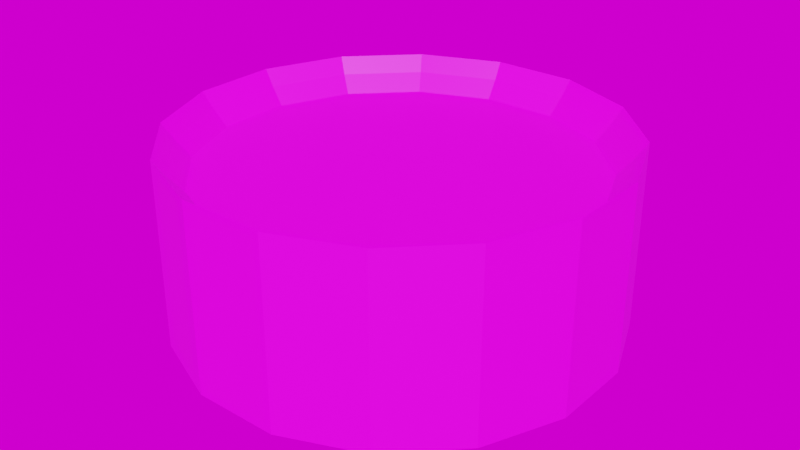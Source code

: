 # Source: casino.blend  (saved by Blender 3.1.7; exported with 4.5.12 LTS)
import bpy
from mathutils import Matrix  # noqa: F401  (used for matrix-valued properties, if any)

bpy.ops.wm.read_factory_settings(use_empty=True)
scene = bpy.context.scene
scene.name = 'Scene'

# ---- collections
col_collection = bpy.data.collections.new('Collection'); scene.collection.children.link(col_collection)

# ---- images (referenced by path relative to the original .blend; pixels are not part of the script)
import os
ASSET_DIR = os.environ.get("B2B_ASSET_DIR", "")  # directory of the original .blend (textures are referenced by path, not embedded)
HERE = os.path.dirname(os.path.abspath(__file__))  # packed textures are extracted next to this script under _unpacked/

def load_image(name, relpath, width, height, colorspace="sRGB"):
    """Load a texture the original file referenced (path relative to the .blend, or extracted next to this script)."""
    p = next((c for c in (os.path.join(HERE, relpath), os.path.join(ASSET_DIR, relpath)) if relpath and os.path.exists(c)), "")
    if p:
        img = bpy.data.images.load(p, check_existing=True)
        img.name = name
    else:  # same state as the original file: an image datablock whose file is absent (Cycles renders it pink)
        img = bpy.data.images.new(name, width, height)
        img.source = "FILE"
        img.filepath = "//" + (relpath or name)
    img.colorspace_settings.name = colorspace
    return img
img_casino_texturec_png = load_image('casino_textureC.png', 'casino_textureC.png', 1024, 1024, 'sRGB')
img_bathroom_1k_hdr = load_image('bathroom_1k.hdr', 'bathroom_1k.hdr', 1024, 1024, 'Linear Rec.709')

# ---- materials (node trees are filled in below, after node groups)
mat_default_obj = bpy.data.materials.new('Default OBJ')
mat_default_obj.use_transparent_shadow = False

# ---- material node trees
mat_default_obj.use_nodes = True; mat_default_obj.node_tree.nodes.clear()
_N = mat_default_obj.node_tree.nodes; _L = mat_default_obj.node_tree.links
n0 = _N.new('ShaderNodeBsdfPrincipled'); n0.name = 'Principled BSDF'; n0.location = (10, 300)
n0.distribution = 'GGX'
n0.subsurface_method = 'RANDOM_WALK_SKIN'
n0.inputs[3].default_value = 1.45
n0.inputs[27].default_value = (0.0, 0.0, 0.0, 1.0)
n0.inputs[28].default_value = 1.0
n1 = _N.new('ShaderNodeOutputMaterial'); n1.name = 'Material Output'; n1.location = (300, 300)
n2 = _N.new('ShaderNodeTexImage'); n2.name = 'Image Texture'; n2.location = (-280, 280)
n2.image = img_casino_texturec_png
n2.interpolation = 'Closest'
_L.new(n0.outputs[0], n1.inputs[0])
_L.new(n2.outputs[0], n0.inputs[0])
n1.is_active_output = True

# ---- world
world_world = bpy.data.worlds.new('World'); scene.world = world_world
world_world.use_nodes = True; world_world.node_tree.nodes.clear()
_N = world_world.node_tree.nodes; _L = world_world.node_tree.links
n0 = _N.new('ShaderNodeTexEnvironment'); n0.name = 'Environment Texture'; n0.location = (-92, 328)
n0.image = img_bathroom_1k_hdr
n1 = _N.new('ShaderNodeOutputWorld'); n1.name = 'World Output.001'; n1.location = (328, 280)
_L.new(n0.outputs[0], n1.inputs[0])
n1.is_active_output = True
world_world.color = (0.05088, 0.05088, 0.05088)
world_world.use_sun_shadow = False
world_world.sun_shadow_jitter_overblur = 0.0

# ---- meshes
me_unnamed = bpy.data.meshes.new('Unnamed')
me_unnamed.from_pydata([(-9.291, 6.213, 0.2093), (-9.291, 6.213, 7.118), (-6.206, 9.296, 7.118), (-6.206, 9.296, 0.2093), (-2.176, 10.96, 7.118), (-2.176, 10.96, 0.2093), (2.185, 10.96, 7.118), (2.185, 10.96, 0.2093), (6.213, 9.291, 7.118), (6.213, 9.291, 0.2093), (9.296, 6.206, 7.118), (9.296, 6.206, 0.2093), (10.96, 2.176, 7.118), (10.96, 2.176, 0.2093), (10.96, -2.185, 7.118), (10.96, -2.185, 0.2093), (2.176, -10.96, 0.2093), (2.176, -10.96, 7.118), (-2.185, -10.96, 7.118), (-2.185, -10.96, 0.2093), (-6.213, -9.291, 7.118), (-6.213, -9.291, 0.2093), (-9.296, -6.206, 7.118), (-9.296, -6.206, 0.2093), (-10.96, -2.176, 7.118), (-10.96, -2.176, 0.2093), (-10.96, 2.185, 7.118), (-10.96, 2.185, 0.2093), (6.206, -9.296, 7.118), (6.206, -9.296, 9.677), (2.176, -10.96, 9.677), (6.206, -9.296, 0.2093), (-9.291, 6.213, 9.677), (-6.206, 9.296, 9.677), (9.291, -6.213, 7.118), (9.291, -6.213, 9.677), (-2.176, 10.96, 9.677), (2.185, 10.96, 9.677), (-2.185, -10.96, 9.677), (-6.213, -9.291, 9.677), (10.96, -2.185, 9.677), (6.213, 9.291, 9.677), (9.296, 6.206, 9.677), (-9.296, -6.206, 9.677), (-10.96, -2.176, 9.677), (10.96, 2.176, 9.677), (-10.96, 2.185, 9.677), (10.38, -2.07, 8.861), (8.802, -5.886, 8.861), (-10.39, -2.062, 8.861), (-10.38, 2.07, 8.861), (10.39, 2.062, 8.861), (-8.807, -5.88, 8.861), (8.807, 5.88, 8.861), (-5.886, -8.802, 8.861), (5.886, 8.802, 8.861), (-2.07, -10.38, 8.861), (2.07, 10.38, 8.861), (2.062, -10.39, 8.861), (-2.062, 10.39, 8.861), (5.88, -8.807, 8.861), (-5.88, 8.807, 8.861), (-8.802, 5.886, 8.861), (9.291, -6.213, 0.2093), (-1.916, 9.652, 8.012), (1.923, 9.65, 8.012), (5.464, -8.184, 8.012), (1.916, -9.652, 8.012), (-5.464, 8.184, 8.012), (8.18, -5.47, 8.012), (-9.65, 1.923, 8.012), (-8.18, 5.47, 8.012), (9.65, -1.923, 8.012), (-9.652, -1.916, 8.012), (9.652, 1.916, 8.012), (-8.184, -5.464, 8.012), (8.184, 5.464, 8.012), (-5.47, -8.18, 8.012), (5.47, 8.18, 8.012), (-1.923, -9.65, 8.012)], [], [(0, 1, 2, 3), (3, 2, 4, 5), (5, 4, 6, 7), (7, 6, 8, 9), (9, 8, 10, 11), (11, 10, 12, 13), (13, 12, 14, 15), (16, 17, 18, 19), (19, 18, 20, 21), (21, 20, 22, 23), (23, 22, 24, 25), (25, 24, 26, 27), (17, 28, 29, 30), (28, 17, 16, 31), (2, 1, 32, 33), (28, 34, 35, 29), (6, 4, 36, 37), (20, 18, 38, 39), (34, 14, 40, 35), (10, 8, 41, 42), (24, 22, 43, 44), (14, 12, 45, 40), (4, 2, 33, 36), (1, 26, 46, 32), (18, 17, 30, 38), (8, 6, 37, 41), (22, 20, 39, 43), (12, 10, 42, 45), (26, 24, 44, 46), (35, 40, 47, 48), (46, 44, 49, 50), (40, 45, 51, 47), (44, 43, 52, 49), (45, 42, 53, 51), (43, 39, 54, 52), (42, 41, 55, 53), (39, 38, 56, 54), (41, 37, 57, 55), (38, 30, 58, 56), (37, 36, 59, 57), (30, 29, 60, 58), (36, 33, 61, 59), (29, 35, 48, 60), (32, 46, 50, 62), (33, 32, 62, 61), (34, 28, 31, 63), (27, 26, 1, 0), (57, 59, 64, 65), (58, 60, 66, 67), (59, 61, 68, 64), (60, 48, 69, 66), (62, 50, 70, 71), (61, 62, 71, 68), (48, 47, 72, 69), (50, 49, 73, 70), (47, 51, 74, 72), (49, 52, 75, 73), (51, 53, 76, 74), (52, 54, 77, 75), (53, 55, 78, 76), (54, 56, 79, 77), (55, 57, 65, 78), (56, 58, 67, 79), (14, 34, 63, 15), (71, 70, 73, 75, 77, 79, 67, 66, 69, 72, 74, 76, 78, 65, 64, 68)])
me_unnamed.polygons.foreach_set('use_smooth', [True] * 65)
_k = set([(0, 1), (1, 32), (2, 3), (2, 33), (4, 5), (4, 36), (6, 7), (6, 37), (8, 9), (8, 41), (10, 11), (10, 42), (12, 13), (12, 45), (14, 15), (14, 40), (16, 17), (17, 30), (18, 19), (18, 38), (20, 21), (20, 39), (22, 23), (22, 43), (24, 25), (24, 44), (26, 27), (26, 46), (28, 29), (28, 31), (29, 30), (29, 35), (29, 60), (30, 38), (30, 58), (32, 33), (32, 46), (32, 62), (33, 36), (33, 61), (34, 35), (34, 63), (35, 40), (35, 48), (36, 37), (36, 59), (37, 41), (37, 57), (38, 39), (38, 56), (39, 43), (39, 54), (40, 45), (40, 47), (41, 42), (41, 55), (42, 45), (42, 53), (43, 44), (43, 52), (44, 46), (44, 49), (45, 51), (46, 50), (47, 48), (47, 51), (47, 72), (48, 60), (48, 69), (49, 50), (49, 52), (49, 73), (50, 62), (50, 70), (51, 53), (51, 74), (52, 54), (52, 75), (53, 55), (53, 76), (54, 56), (54, 77), (55, 57), (55, 78), (56, 58), (56, 79), (57, 59), (57, 65), (58, 60), (58, 67), (59, 61), (59, 64), (60, 66), (61, 62), (61, 68), (62, 71), (64, 65), (64, 68), (65, 78), (66, 67), (66, 69), (67, 79), (68, 71), (69, 72), (70, 71), (70, 73), (72, 74), (73, 75), (74, 76), (75, 77), (76, 78), (77, 79)])
me_unnamed.attributes.new('sharp_edge', 'BOOLEAN', 'EDGE').data.foreach_set('value', [ (min(e.vertices), max(e.vertices)) in _k for e in me_unnamed.edges])
_uv = me_unnamed.uv_layers.new(name='UVMap')
_uv.uv.foreach_set('vector', [0.1357, 0.06249, 0.03666, 0.06249, 0.03666, 0.0, 0.1357, 0.0, 0.1357, 0.9998, 0.03666, 0.9998, 0.03666, 0.9373, 0.1357, 0.9373, 0.1357, 0.9373, 0.03666, 0.9373, 0.03666, 0.8748, 0.1357, 0.8748, 0.1357, 0.8748, 0.03666, 0.8748, 0.03666, 0.8123, 0.1357, 0.8123, 0.1357, 0.8123, 0.03666, 0.8123, 0.03666, 0.7498, 0.1357, 0.7498, 0.1357, 0.7498, 0.03666, 0.7498, 0.03666, 0.6874, 0.1357, 0.6874, 0.1357, 0.6874, 0.03666, 0.6874, 0.03666, 0.6249, 0.1357, 0.6249, 0.6313, 0.0, 0.6313, 0.342, 0.2578, 0.342, 0.2578, 0.0, 0.1357, 0.3749, 0.03666, 0.3749, 0.03666, 0.3124, 0.1357, 0.3124, 0.1357, 0.3124, 0.03666, 0.3124, 0.03666, 0.2499, 0.1357, 0.2499, 0.1357, 0.2499, 0.03666, 0.2499, 0.03666, 0.1875, 0.1357, 0.1875, 0.1357, 0.1875, 0.03666, 0.1875, 0.03666, 0.125, 0.1357, 0.125, 0.03666, 0.4374, 0.03666, 0.4999, 0.0, 0.4999, 0.0, 0.4374, 0.03666, 0.4999, 0.03666, 0.4374, 0.1357, 0.4374, 0.1357, 0.4999, 0.03666, 0.0, 0.03666, 0.06249, 0.0, 0.06249, 0.0, 0.0, 0.03666, 0.4999, 0.03666, 0.5624, 0.0, 0.5624, 0.0, 0.4999, 0.03666, 0.8748, 0.03666, 0.9373, 0.0, 0.9373, 0.0, 0.8748, 0.03666, 0.3124, 0.03666, 0.3749, 0.0, 0.3749, 0.0, 0.3124, 0.03666, 0.5624, 0.03666, 0.6249, 0.0, 0.6249, 0.0, 0.5624, 0.03666, 0.7498, 0.03666, 0.8123, 0.0, 0.8123, 0.0, 0.7498, 0.03666, 0.1875, 0.03666, 0.2499, 0.0, 0.2499, 0.0, 0.1875, 0.03666, 0.6249, 0.03666, 0.6874, 0.0, 0.6874, 0.0, 0.6249, 0.03666, 0.9373, 0.03666, 0.9998, 0.0, 0.9998, 0.0, 0.9373, 0.03666, 0.06249, 0.03666, 0.125, 0.0, 0.125, 0.0, 0.06249, 0.2578, 0.342, 0.6313, 0.342, 0.6313, 0.4686, 0.2578, 0.4686, 0.03666, 0.8123, 0.03666, 0.8748, 0.0, 0.8748, 0.0, 0.8123, 0.03666, 0.2499, 0.03666, 0.3124, 0.0, 0.3124, 0.0, 0.2499, 0.03666, 0.6874, 0.03666, 0.7498, 0.0, 0.7498, 0.0, 0.6874, 0.03666, 0.125, 0.03666, 0.1875, 0.0, 0.1875, 0.0, 0.125, 0.8574, 0.3432, 0.7949, 0.3401, 0.7974, 0.3259, 0.8563, 0.3288, 0.9519, 0.3477, 0.8894, 0.3482, 0.891, 0.3339, 0.95, 0.3334, 0.8561, 0.2796, 0.7937, 0.2784, 0.7957, 0.2641, 0.8546, 0.2652, 0.9537, 0.2847, 0.8911, 0.2834, 0.8931, 0.2691, 0.9522, 0.2703, 0.8555, 0.22, 0.793, 0.2205, 0.7946, 0.2062, 0.8536, 0.2057, 0.9529, 0.2239, 0.8904, 0.2226, 0.8924, 0.2083, 0.9514, 0.2095, 0.8547, 0.1644, 0.7923, 0.1656, 0.7937, 0.1512, 0.8527, 0.1501, 0.9536, 0.1702, 0.8911, 0.1682, 0.8933, 0.1539, 0.9523, 0.1559, 0.8529, 0.1113, 0.7904, 0.1124, 0.7919, 0.09805, 0.8509, 0.09706, 0.959, 0.1105, 0.8965, 0.1107, 0.8982, 0.09638, 0.9572, 0.09615, 0.853, 0.06209, 0.7906, 0.06443, 0.7918, 0.05005, 0.8507, 0.04786, 0.8568, 0.4685, 0.7943, 0.469, 0.7959, 0.4546, 0.8549, 0.4542, 0.9567, 0.05747, 0.8942, 0.0574, 0.8959, 0.04301, 0.955, 0.04315, 0.8599, 0.4092, 0.7974, 0.4074, 0.7996, 0.3931, 0.8585, 0.3948, 0.9512, 0.4073, 0.8887, 0.4079, 0.8903, 0.3936, 0.9493, 0.393, 0.9521, 0.4658, 0.8894, 0.4666, 0.891, 0.4522, 0.9503, 0.4515, 0.03666, 0.5624, 0.03666, 0.4999, 0.1357, 0.4999, 0.1357, 0.5624, 0.1357, 0.125, 0.03666, 0.125, 0.03666, 0.06249, 0.1357, 0.06249, 0.8507, 0.04786, 0.7918, 0.05005, 0.7931, 0.03393, 0.8481, 0.03187, 0.8549, 0.4542, 0.7959, 0.4546, 0.7977, 0.4385, 0.8528, 0.4381, 0.955, 0.04315, 0.8959, 0.04301, 0.898, 0.02692, 0.9531, 0.02709, 0.8585, 0.3948, 0.7996, 0.3931, 0.802, 0.3771, 0.857, 0.3786, 0.9493, 0.393, 0.8903, 0.3936, 0.8921, 0.3774, 0.9472, 0.3769, 0.9503, 0.4515, 0.891, 0.4522, 0.8928, 0.436, 0.948, 0.4353, 0.8563, 0.3288, 0.7974, 0.3259, 0.8001, 0.3099, 0.8551, 0.3127, 0.95, 0.3334, 0.891, 0.3339, 0.8928, 0.3178, 0.9479, 0.3173, 0.8546, 0.2652, 0.7957, 0.2641, 0.7979, 0.248, 0.853, 0.2491, 0.9522, 0.2703, 0.8931, 0.2691, 0.8955, 0.253, 0.9506, 0.2542, 0.8536, 0.2057, 0.7946, 0.2062, 0.7965, 0.1901, 0.8515, 0.1896, 0.9514, 0.2095, 0.8924, 0.2083, 0.8947, 0.1923, 0.9498, 0.1934, 0.8527, 0.1501, 0.7937, 0.1512, 0.7954, 0.1351, 0.8504, 0.1341, 0.9523, 0.1559, 0.8933, 0.1539, 0.8958, 0.1379, 0.9508, 0.1397, 0.8509, 0.09706, 0.7919, 0.09805, 0.7936, 0.08194, 0.8486, 0.08101, 0.9572, 0.09615, 0.8982, 0.09638, 0.9001, 0.08027, 0.9552, 0.08005, 0.03666, 0.6249, 0.03666, 0.5624, 0.1357, 0.5624, 0.1357, 0.6249, 0.5575, 0.879, 0.523, 0.7955, 0.523, 0.7051, 0.5575, 0.6216, 0.6215, 0.5577, 0.705, 0.5231, 0.7954, 0.5231, 0.8789, 0.5577, 0.9428, 0.6216, 0.9774, 0.7051, 0.9774, 0.7955, 0.9428, 0.879, 0.8789, 0.943, 0.7954, 0.9775, 0.705, 0.9775, 0.6215, 0.943])
me_unnamed.materials.append(mat_default_obj)
me_unnamed.use_remesh_fix_poles = True
me_unnamed.use_remesh_preserve_attributes = False
me_unnamed.update()
me_unnamed.normals_split_custom_set([tuple(v) for v in zip(*[iter([-0.7068, 0.7074, 2.309e-07, -0.7068, 0.7074, 1.155e-07, -0.7068, 0.7074, 1.155e-07, -0.7068, 0.7074, 2.309e-07, -0.3823, 0.924, 2.204e-07, -0.3823, 0.924, 1.102e-07, -0.3823, 0.924, 1.102e-07, -0.3823, 0.924, 2.204e-07, 0.0003818, 1.0, -3.288e-08, 0.0003818, 1.0, -1.644e-08, 0.0003818, 1.0, -1.644e-08, 0.0003818, 1.0, -3.288e-08, 0.383, 0.9237, 4.086e-08, 0.383, 0.9237, 2.043e-08, 0.383, 0.9237, 2.043e-08, 0.383, 0.9237, 4.086e-08, 0.7074, 0.7068, 6.521e-09, 0.7074, 0.7068, 3.26e-09, 0.7074, 0.7068, 3.26e-09, 0.7074, 0.7068, 6.521e-09, 0.924, 0.3823, -1.313e-07, 0.924, 0.3823, -6.563e-08, 0.924, 0.3823, -6.563e-08, 0.924, 0.3823, -1.313e-07, 1.0, -0.0003816, -1.381e-07, 1.0, -0.0003818, -6.904e-08, 1.0, -0.0003818, -6.904e-08, 1.0, -0.0003816, -1.381e-07, -0.0003818, -1.0, 3.288e-08, -0.0003818, -1.0, 1.644e-08, -0.0003818, -1.0, 1.644e-08, -0.0003818, -1.0, 3.288e-08, -0.383, -0.9237, -4.086e-08, -0.383, -0.9237, -2.043e-08, -0.383, -0.9237, -2.043e-08, -0.383, -0.9237, -4.086e-08, -0.7074, -0.7068, 5.678e-08, -0.7074, -0.7068, 2.839e-08, -0.7074, -0.7068, 2.839e-08, -0.7074, -0.7068, 5.678e-08, -0.924, -0.3823, 1.313e-07, -0.924, -0.3823, 6.563e-08, -0.924, -0.3823, 6.563e-08, -0.924, -0.3823, 1.313e-07, -1.0, 0.0003818, 2.761e-07, -1.0, 0.0003818, 1.381e-07, -1.0, 0.0003818, 1.381e-07, -1.0, 0.0003818, 2.761e-07, 0.3823, -0.924, -2.343e-07, 0.3823, -0.924, -2.343e-07, 0.3823, -0.924, -3.419e-07, 0.3823, -0.924, -3.419e-07, 0.3823, -0.924, -2.343e-07, 0.3823, -0.924, -2.343e-07, 0.3823, -0.924, -1.266e-07, 0.3823, -0.924, -1.266e-07, -0.7068, 0.7074, 1.155e-07, -0.7068, 0.7074, 1.155e-07, -0.7068, 0.7074, 0.0, -0.7068, 0.7074, 0.0, 0.7068, -0.7074, -1.266e-07, 0.7068, -0.7074, -1.266e-07, 0.7068, -0.7074, 0.0, 0.7068, -0.7074, 0.0, 0.0003818, 1.0, -1.644e-08, 0.0003818, 1.0, -1.644e-08, 0.0003818, 1.0, 0.0, 0.0003818, 1.0, 0.0, -0.383, -0.9237, -2.043e-08, -0.383, -0.9237, -2.043e-08, -0.383, -0.9237, 0.0, -0.383, -0.9237, 0.0, 0.9237, -0.383, -5.539e-08, 0.9237, -0.383, -5.539e-08, 0.9237, -0.383, 0.0, 0.9237, -0.383, 0.0, 0.7074, 0.7068, 3.26e-09, 0.7074, 0.7068, 3.26e-09, 0.7074, 0.7068, 0.0, 0.7074, 0.7068, 0.0, -0.924, -0.3823, 6.563e-08, -0.924, -0.3823, 6.563e-08, -0.924, -0.3823, 0.0, -0.924, -0.3823, 0.0, 1.0, -0.0003818, -6.904e-08, 1.0, -0.0003818, -6.904e-08, 1.0, -0.000382, 0.0, 1.0, -0.000382, 0.0, -0.3823, 0.924, 1.102e-07, -0.3823, 0.924, 1.102e-07, -0.3823, 0.924, 0.0, -0.3823, 0.924, 0.0, -0.9237, 0.383, 1.142e-07, -0.9237, 0.383, 1.142e-07, -0.9237, 0.383, 0.0, -0.9237, 0.383, 0.0, -0.0003818, -1.0, 1.644e-08, -0.0003818, -1.0, 1.644e-08, -0.0003818, -1.0, 0.0, -0.0003818, -1.0, 0.0, 0.383, 0.9237, 2.043e-08, 0.383, 0.9237, 2.043e-08, 0.383, 0.9237, 0.0, 0.383, 0.9237, 0.0, -0.7074, -0.7068, 2.839e-08, -0.7074, -0.7068, 2.839e-08, -0.7074, -0.7068, 0.0, -0.7074, -0.7068, 0.0, 0.924, 0.3823, -6.563e-08, 0.924, 0.3823, -6.563e-08, 0.924, 0.3823, 0.0, 0.924, 0.3823, 0.0, -1.0, 0.0003818, 1.381e-07, -1.0, 0.0003818, 1.381e-07, -1.0, 0.0003818, 0.0, -1.0, 0.0003818, 0.0, -0.7543, 0.3128, 0.5772, -0.7543, 0.3128, 0.5772, -0.7543, 0.3128, 0.5772, -0.7543, 0.3128, 0.5772, 0.8166, -0.0003117, 0.5772, 0.8166, -0.0003117, 0.5772, 0.8166, -0.0003117, 0.5772, 0.8166, -0.0003117, 0.5772, -0.8166, 0.0003114, 0.5772, -0.8166, 0.0003114, 0.5772, -0.8166, 0.0003114, 0.5772, -0.8166, 0.0003114, 0.5772, 0.7545, 0.3122, 0.5773, 0.7545, 0.3122, 0.5773, 0.7545, 0.3122, 0.5773, 0.7545, 0.3122, 0.5773, -0.7545, -0.3122, 0.5772, -0.7545, -0.3122, 0.5772, -0.7545, -0.3122, 0.5772, -0.7545, -0.3122, 0.5772, 0.5776, 0.5772, 0.5772, 0.5776, 0.5772, 0.5772, 0.5776, 0.5772, 0.5772, 0.5776, 0.5772, 0.5772, -0.5776, -0.5772, 0.5772, -0.5776, -0.5772, 0.5772, -0.5776, -0.5772, 0.5772, -0.5776, -0.5772, 0.5772, 0.3128, 0.7543, 0.5772, 0.3128, 0.7543, 0.5772, 0.3128, 0.7543, 0.5772, 0.3128, 0.7543, 0.5772, -0.3128, -0.7543, 0.5772, -0.3128, -0.7543, 0.5772, -0.3128, -0.7543, 0.5772, -0.3128, -0.7543, 0.5772, 0.0003117, 0.8166, 0.5773, 0.0003117, 0.8166, 0.5773, 0.0003117, 0.8166, 0.5773, 0.0003117, 0.8166, 0.5773, -0.0003115, -0.8166, 0.5772, -0.0003115, -0.8166, 0.5772, -0.0003115, -0.8166, 0.5772, -0.0003115, -0.8166, 0.5772, -0.3122, 0.7545, 0.5772, -0.3122, 0.7545, 0.5772, -0.3122, 0.7545, 0.5772, -0.3122, 0.7545, 0.5772, 0.3122, -0.7545, 0.5773, 0.3122, -0.7545, 0.5773, 0.3122, -0.7545, 0.5773, 0.3122, -0.7545, 0.5773, -0.5772, 0.5776, 0.5772, -0.5772, 0.5776, 0.5772, -0.5772, 0.5776, 0.5772, -0.5772, 0.5776, 0.5772, 0.7543, -0.3128, 0.5772, 0.7543, -0.3128, 0.5772, 0.7543, -0.3128, 0.5772, 0.7543, -0.3128, 0.5772, 0.5772, -0.5776, 0.5772, 0.5772, -0.5776, 0.5772, 0.5772, -0.5776, 0.5772, 0.5772, -0.5776, 0.5772, 0.7068, -0.7074, -1.266e-07, 0.7068, -0.7074, -1.266e-07, 0.7068, -0.7074, -2.532e-07, 0.7068, -0.7074, -2.532e-07, -0.9237, 0.383, 2.283e-07, -0.9237, 0.383, 1.142e-07, -0.9237, 0.383, 1.142e-07, -0.9237, 0.383, 2.283e-07, -0.0002888, -0.7561, 0.6545, -0.0002888, -0.7561, 0.6545, -0.0002888, -0.7561, 0.6545, -0.0002888, -0.7561, 0.6545, -0.2891, 0.6986, 0.6545, -0.2891, 0.6986, 0.6545, -0.2891, 0.6986, 0.6545, -0.2891, 0.6986, 0.6545, 0.2891, -0.6986, 0.6545, 0.2891, -0.6986, 0.6545, 0.2891, -0.6986, 0.6545, 0.2891, -0.6986, 0.6545, -0.5344, 0.5348, 0.6545, -0.5344, 0.5348, 0.6545, -0.5344, 0.5348, 0.6545, -0.5344, 0.5348, 0.6545, 0.6984, -0.2896, 0.6545, 0.6984, -0.2896, 0.6545, 0.6984, -0.2896, 0.6545, 0.6984, -0.2896, 0.6545, 0.5344, -0.5348, 0.6545, 0.5344, -0.5348, 0.6545, 0.5344, -0.5348, 0.6545, 0.5344, -0.5348, 0.6545, -0.6984, 0.2896, 0.6545, -0.6984, 0.2896, 0.6545, -0.6984, 0.2896, 0.6545, -0.6984, 0.2896, 0.6545, 0.7561, -0.0002887, 0.6545, 0.7561, -0.0002887, 0.6545, 0.7561, -0.0002887, 0.6545, 0.7561, -0.0002887, 0.6545, -0.7561, 0.0002889, 0.6545, -0.7561, 0.0002889, 0.6545, -0.7561, 0.0002889, 0.6545, -0.7561, 0.0002889, 0.6545, 0.6986, 0.2891, 0.6545, 0.6986, 0.2891, 0.6545, 0.6986, 0.2891, 0.6545, 0.6986, 0.2891, 0.6545, -0.6986, -0.2891, 0.6545, -0.6986, -0.2891, 0.6545, -0.6986, -0.2891, 0.6545, -0.6986, -0.2891, 0.6545, 0.5348, 0.5344, 0.6545, 0.5348, 0.5344, 0.6545, 0.5348, 0.5344, 0.6545, 0.5348, 0.5344, 0.6545, -0.5348, -0.5344, 0.6545, -0.5348, -0.5344, 0.6545, -0.5348, -0.5344, 0.6545, -0.5348, -0.5344, 0.6545, 0.2896, 0.6984, 0.6545, 0.2896, 0.6984, 0.6545, 0.2896, 0.6984, 0.6545, 0.2896, 0.6984, 0.6545, -0.2896, -0.6984, 0.6545, -0.2896, -0.6984, 0.6545, -0.2896, -0.6984, 0.6545, -0.2896, -0.6984, 0.6545, 0.0002887, 0.7561, 0.6545, 0.0002887, 0.7561, 0.6545, 0.0002887, 0.7561, 0.6545, 0.0002887, 0.7561, 0.6545, 0.9237, -0.383, -5.539e-08, 0.9237, -0.383, -5.539e-08, 0.9237, -0.383, -1.108e-07, 0.9237, -0.383, -1.108e-07, 1.03e-07, -1.148e-07, 1.0, 1.03e-07, -1.148e-07, 1.0, 1.03e-07, -1.148e-07, 1.0, 1.03e-07, -1.148e-07, 1.0, 1.03e-07, -1.148e-07, 1.0, 1.03e-07, -1.148e-07, 1.0, 1.03e-07, -1.148e-07, 1.0, 1.03e-07, -1.148e-07, 1.0, 1.03e-07, -1.148e-07, 1.0, 1.03e-07, -1.148e-07, 1.0, 1.03e-07, -1.148e-07, 1.0, 1.03e-07, -1.148e-07, 1.0, 1.03e-07, -1.148e-07, 1.0, 1.03e-07, -1.148e-07, 1.0, 1.03e-07, -1.148e-07, 1.0, 1.03e-07, -1.148e-07, 1.0])] * 3)])

# ---- objects
ob_unnamed = bpy.data.objects.new('Unnamed', me_unnamed)

# ---- transforms, parenting, visibility, modifiers, constraints
ob_unnamed.location = (0.0, 0.0, 0.0)

# ---- collection membership
scene.collection.objects.link(ob_unnamed)

# ---- scene / render settings (as saved in the file)
scene.frame_start = 1; scene.frame_end = 250; scene.frame_set(0)
scene.render.engine = 'BLENDER_EEVEE_NEXT'
scene.cycles.use_denoising = False
scene.cycles.sampling_pattern = 'TABULATED_SOBOL'
scene.cycles.use_light_tree = False
scene.eevee.taa_samples = 128
scene.view_settings.view_transform = 'Filmic'
bpy.context.view_layer.update()

# ---- added for rendering (the .blend has no active camera and no usable light): camera, sun
cam_auto = bpy.data.cameras.new('AutoCamera')
cam_auto.lens = 50.0
cam_auto.sensor_width = 36.0
cam_auto.clip_end = 1000.0
ob_auto_camera = bpy.data.objects.new('AutoCamera', cam_auto)
scene.collection.objects.link(ob_auto_camera)
ob_auto_camera.location = (29.9969, -35.9962, 28.9405)
ob_auto_camera.rotation_euler = (1.09748, -7.21219e-08, 0.694738)
scene.camera = ob_auto_camera
light_auto_sun = bpy.data.lights.new('AutoSun', 'SUN')
light_auto_sun.energy = 3.0
light_auto_sun.angle = 0.0523599
ob_auto_sun = bpy.data.objects.new('AutoSun', light_auto_sun)
scene.collection.objects.link(ob_auto_sun)
ob_auto_sun.rotation_euler = (0.872665, 0.174533, 0.523599)
bpy.context.view_layer.update()
